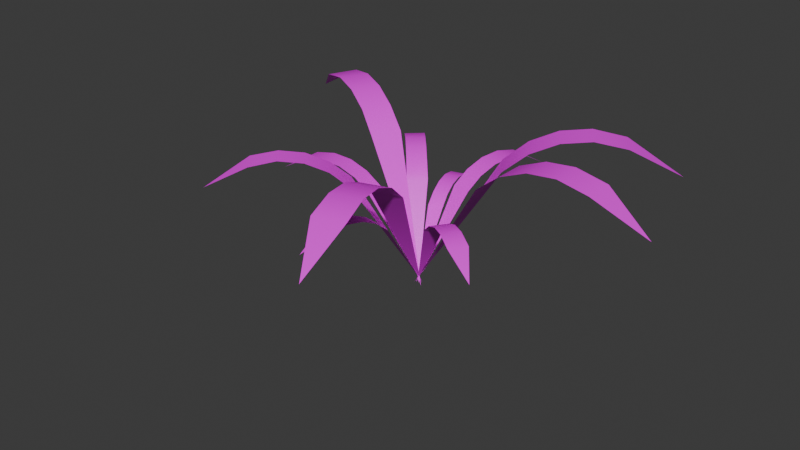 # Source: Grass2.blend  (saved by Blender 4.4.32; exported with 4.5.12 LTS)
import bpy
from mathutils import Matrix  # noqa: F401  (used for matrix-valued properties, if any)

bpy.ops.wm.read_factory_settings(use_empty=True)
scene = bpy.context.scene
scene.name = 'Scene'

# ---- collections
col_collection = bpy.data.collections.new('Collection'); scene.collection.children.link(col_collection)

# ---- images (referenced by path relative to the original .blend; pixels are not part of the script)
import os
ASSET_DIR = os.environ.get("B2B_ASSET_DIR", "")  # directory of the original .blend (textures are referenced by path, not embedded)
HERE = os.path.dirname(os.path.abspath(__file__))  # packed textures are extracted next to this script under _unpacked/

def load_image(name, relpath, width, height, colorspace="sRGB"):
    """Load a texture the original file referenced (path relative to the .blend, or extracted next to this script)."""
    p = next((c for c in (os.path.join(HERE, relpath), os.path.join(ASSET_DIR, relpath)) if relpath and os.path.exists(c)), "")
    if p:
        img = bpy.data.images.load(p, check_existing=True)
        img.name = name
    else:  # same state as the original file: an image datablock whose file is absent (Cycles renders it pink)
        img = bpy.data.images.new(name, width, height)
        img.source = "FILE"
        img.filepath = "//" + (relpath or name)
    img.colorspace_settings.name = colorspace
    return img
img_grass_leaf_jpg = load_image('grass-leaf.jpg', 'grass-leaf.jpg', 1024, 1024, 'sRGB')

# ---- materials (node trees are filled in below, after node groups)
mat_grass = bpy.data.materials.new('Grass')
mat_grass.alpha_threshold = 0.0
mat_grass.use_transparent_shadow = False
mat_grass.roughness = 0.5
mat_grass.line_color = (0.0, 0.0, 0.0, 1.0)

# ---- material node trees
mat_grass.use_nodes = True; mat_grass.node_tree.nodes.clear()
_N = mat_grass.node_tree.nodes; _L = mat_grass.node_tree.links
n0 = _N.new('ShaderNodeOutputMaterial'); n0.name = 'Material Output'; n0.location = (300, 300)
n1 = _N.new('ShaderNodeBsdfPrincipled'); n1.name = 'Principled BSDF'; n1.location = (10, 300)
n1.inputs[3].default_value = 1.45
n2 = _N.new('ShaderNodeTexImage'); n2.name = 'Image Texture'; n2.location = (-280, 280)
n2.image = img_grass_leaf_jpg
_L.new(n1.outputs[0], n0.inputs[0])
_L.new(n2.outputs[0], n1.inputs[0])
n0.is_active_output = True

# ---- world
world_world = bpy.data.worlds.new('World'); scene.world = world_world
world_world.use_nodes = True; world_world.node_tree.nodes.clear()
_N = world_world.node_tree.nodes; _L = world_world.node_tree.links
n0 = _N.new('ShaderNodeOutputWorld'); n0.name = 'World Output'; n0.location = (300, 300)
n1 = _N.new('ShaderNodeBackground'); n1.name = 'Background'; n1.location = (10, 300)
n1.inputs[0].default_value = (0.05088, 0.05088, 0.05088, 1.0)
_L.new(n1.outputs[0], n0.inputs[0])
n0.is_active_output = True
world_world.color = (0.05088, 0.05088, 0.05088)
world_world.sun_shadow_jitter_overblur = 0.0

# ---- meshes
me_plane = bpy.data.meshes.new('Plane')
me_plane.from_pydata([(8.632, -1.044, 10.44), (10.64, -1.044, 10.66), (8.625, 1.044, 10.46), (10.64, 1.044, 10.68), (12.8, -1.066, 10.26), (12.81, 1.066, 10.23), (6.78, -1.044, 9.658), (6.776, 1.044, 9.672), (5.167, -1.066, 8.377), (5.176, 1.066, 8.343), (-0.3471, 5.723e-09, -0.4653), (16.32, -9.051e-07, 8.179)], [], [(0, 3, 2), (3, 4, 5), (0, 7, 6), (7, 8, 6), (8, 9, 10), (5, 4, 11), (0, 1, 3), (3, 1, 4), (0, 2, 7), (7, 9, 8)])
me_plane.polygons.foreach_set('use_smooth', [True] * 10)
_uv = me_plane.uv_layers.new(name='UVMap')
_uv.uv.foreach_set('vector', [0.3287, 0.9648, 0.248, 0.0314, 0.3287, 0.02963, 0.248, 0.0314, 0.1595, 0.9704, 0.1586, 0.03519, 0.3287, 0.9648, 0.4089, 0.03139, 0.4089, 0.9665, 0.4089, 0.03139, 0.4969, 0.9704, 0.4089, 0.9665, 0.4969, 0.9704, 0.4977, 0.03519, 0.8809, 0.5018, 0.1586, 0.03519, 0.1595, 0.9704, 0.007619, 0.5017, 0.3287, 0.9648, 0.248, 0.9665, 0.248, 0.0314, 0.248, 0.0314, 0.248, 0.9665, 0.1595, 0.9704, 0.3287, 0.9648, 0.3287, 0.02963, 0.4089, 0.03139, 0.4089, 0.03139, 0.4977, 0.03519, 0.4969, 0.9704])
me_plane.materials.append(mat_grass)
me_plane.update()
me_plane_001 = bpy.data.meshes.new('Plane.001')
me_plane_001.from_pydata([(8.632, -1.044, 10.44), (10.64, -1.044, 10.66), (8.625, 1.044, 10.46), (10.64, 1.044, 10.68), (12.8, -1.066, 10.26), (12.81, 1.066, 10.23), (6.78, -1.044, 9.658), (6.776, 1.044, 9.672), (5.167, -1.066, 8.377), (5.176, 1.066, 8.343), (-0.3471, 5.723e-09, -0.4653), (16.32, -9.051e-07, 8.179)], [], [(0, 3, 2), (3, 4, 5), (0, 7, 6), (7, 8, 6), (8, 9, 10), (5, 4, 11), (0, 1, 3), (3, 1, 4), (0, 2, 7), (7, 9, 8)])
me_plane_001.polygons.foreach_set('use_smooth', [True] * 10)
_uv = me_plane_001.uv_layers.new(name='UVMap')
_uv.uv.foreach_set('vector', [0.3287, 0.9648, 0.248, 0.0314, 0.3287, 0.02963, 0.248, 0.0314, 0.1595, 0.9704, 0.1586, 0.03519, 0.3287, 0.9648, 0.4089, 0.03139, 0.4089, 0.9665, 0.4089, 0.03139, 0.4969, 0.9704, 0.4089, 0.9665, 0.4969, 0.9704, 0.4977, 0.03519, 0.8809, 0.5018, 0.1586, 0.03519, 0.1595, 0.9704, 0.007619, 0.5017, 0.3287, 0.9648, 0.248, 0.9665, 0.248, 0.0314, 0.248, 0.0314, 0.248, 0.9665, 0.1595, 0.9704, 0.3287, 0.9648, 0.3287, 0.02963, 0.4089, 0.03139, 0.4089, 0.03139, 0.4977, 0.03519, 0.4969, 0.9704])
me_plane_001.materials.append(mat_grass)
me_plane_001.update()
me_plane_002 = bpy.data.meshes.new('Plane.002')
me_plane_002.from_pydata([(8.632, -1.044, 10.44), (10.64, -1.044, 10.66), (8.625, 1.044, 10.46), (10.64, 1.044, 10.68), (12.8, -1.066, 10.26), (12.81, 1.066, 10.23), (6.78, -1.044, 9.658), (6.776, 1.044, 9.672), (5.167, -1.066, 8.377), (5.176, 1.066, 8.343), (-0.3471, 5.723e-09, -0.4653), (16.32, -9.051e-07, 8.179)], [], [(0, 3, 2), (3, 4, 5), (0, 7, 6), (7, 8, 6), (8, 9, 10), (5, 4, 11), (0, 1, 3), (3, 1, 4), (0, 2, 7), (7, 9, 8)])
me_plane_002.polygons.foreach_set('use_smooth', [True] * 10)
_uv = me_plane_002.uv_layers.new(name='UVMap')
_uv.uv.foreach_set('vector', [0.3287, 0.9648, 0.248, 0.0314, 0.3287, 0.02963, 0.248, 0.0314, 0.1595, 0.9704, 0.1586, 0.03519, 0.3287, 0.9648, 0.4089, 0.03139, 0.4089, 0.9665, 0.4089, 0.03139, 0.4969, 0.9704, 0.4089, 0.9665, 0.4969, 0.9704, 0.4977, 0.03519, 0.8809, 0.5018, 0.1586, 0.03519, 0.1595, 0.9704, 0.007619, 0.5017, 0.3287, 0.9648, 0.248, 0.9665, 0.248, 0.0314, 0.248, 0.0314, 0.248, 0.9665, 0.1595, 0.9704, 0.3287, 0.9648, 0.3287, 0.02963, 0.4089, 0.03139, 0.4089, 0.03139, 0.4977, 0.03519, 0.4969, 0.9704])
me_plane_002.materials.append(mat_grass)
me_plane_002.update()
me_plane_003 = bpy.data.meshes.new('Plane.003')
me_plane_003.from_pydata([(8.632, -1.044, 10.44), (10.64, -1.044, 10.66), (8.625, 1.044, 10.46), (10.64, 1.044, 10.68), (12.8, -1.066, 10.26), (12.81, 1.066, 10.23), (6.78, -1.044, 9.658), (6.776, 1.044, 9.672), (5.167, -1.066, 8.377), (5.176, 1.066, 8.343), (-0.3471, 5.723e-09, -0.4653), (16.32, -9.051e-07, 8.179)], [], [(0, 3, 2), (3, 4, 5), (0, 7, 6), (7, 8, 6), (8, 9, 10), (5, 4, 11), (0, 1, 3), (3, 1, 4), (0, 2, 7), (7, 9, 8)])
me_plane_003.polygons.foreach_set('use_smooth', [True] * 10)
_uv = me_plane_003.uv_layers.new(name='UVMap')
_uv.uv.foreach_set('vector', [0.3287, 0.9648, 0.248, 0.0314, 0.3287, 0.02963, 0.248, 0.0314, 0.1595, 0.9704, 0.1586, 0.03519, 0.3287, 0.9648, 0.4089, 0.03139, 0.4089, 0.9665, 0.4089, 0.03139, 0.4969, 0.9704, 0.4089, 0.9665, 0.4969, 0.9704, 0.4977, 0.03519, 0.8809, 0.5018, 0.1586, 0.03519, 0.1595, 0.9704, 0.007619, 0.5017, 0.3287, 0.9648, 0.248, 0.9665, 0.248, 0.0314, 0.248, 0.0314, 0.248, 0.9665, 0.1595, 0.9704, 0.3287, 0.9648, 0.3287, 0.02963, 0.4089, 0.03139, 0.4089, 0.03139, 0.4977, 0.03519, 0.4969, 0.9704])
me_plane_003.materials.append(mat_grass)
me_plane_003.update()
me_plane_004 = bpy.data.meshes.new('Plane.004')
me_plane_004.from_pydata([(8.632, -1.044, 10.44), (10.64, -1.044, 10.66), (8.625, 1.044, 10.46), (10.64, 1.044, 10.68), (12.8, -1.066, 10.26), (12.81, 1.066, 10.23), (6.78, -1.044, 9.658), (6.776, 1.044, 9.672), (5.167, -1.066, 8.377), (5.176, 1.066, 8.343), (-0.3471, 5.723e-09, -0.4653), (16.32, -9.051e-07, 8.179)], [], [(0, 3, 2), (3, 4, 5), (0, 7, 6), (7, 8, 6), (8, 9, 10), (5, 4, 11), (0, 1, 3), (3, 1, 4), (0, 2, 7), (7, 9, 8)])
me_plane_004.polygons.foreach_set('use_smooth', [True] * 10)
_uv = me_plane_004.uv_layers.new(name='UVMap')
_uv.uv.foreach_set('vector', [0.3287, 0.9648, 0.248, 0.0314, 0.3287, 0.02963, 0.248, 0.0314, 0.1595, 0.9704, 0.1586, 0.03519, 0.3287, 0.9648, 0.4089, 0.03139, 0.4089, 0.9665, 0.4089, 0.03139, 0.4969, 0.9704, 0.4089, 0.9665, 0.4969, 0.9704, 0.4977, 0.03519, 0.8809, 0.5018, 0.1586, 0.03519, 0.1595, 0.9704, 0.007619, 0.5017, 0.3287, 0.9648, 0.248, 0.9665, 0.248, 0.0314, 0.248, 0.0314, 0.248, 0.9665, 0.1595, 0.9704, 0.3287, 0.9648, 0.3287, 0.02963, 0.4089, 0.03139, 0.4089, 0.03139, 0.4977, 0.03519, 0.4969, 0.9704])
me_plane_004.materials.append(mat_grass)
me_plane_004.update()
me_plane_005 = bpy.data.meshes.new('Plane.005')
me_plane_005.from_pydata([(8.632, -1.044, 10.44), (10.64, -1.044, 10.66), (8.625, 1.044, 10.46), (10.64, 1.044, 10.68), (12.8, -1.066, 10.26), (12.81, 1.066, 10.23), (6.78, -1.044, 9.658), (6.776, 1.044, 9.672), (5.167, -1.066, 8.377), (5.176, 1.066, 8.343), (-0.3471, 5.723e-09, -0.4653), (16.32, -9.051e-07, 8.179)], [], [(0, 3, 2), (3, 4, 5), (0, 7, 6), (7, 8, 6), (8, 9, 10), (5, 4, 11), (0, 1, 3), (3, 1, 4), (0, 2, 7), (7, 9, 8)])
me_plane_005.polygons.foreach_set('use_smooth', [True] * 10)
_uv = me_plane_005.uv_layers.new(name='UVMap')
_uv.uv.foreach_set('vector', [0.3287, 0.9648, 0.248, 0.0314, 0.3287, 0.02963, 0.248, 0.0314, 0.1595, 0.9704, 0.1586, 0.03519, 0.3287, 0.9648, 0.4089, 0.03139, 0.4089, 0.9665, 0.4089, 0.03139, 0.4969, 0.9704, 0.4089, 0.9665, 0.4969, 0.9704, 0.4977, 0.03519, 0.8809, 0.5018, 0.1586, 0.03519, 0.1595, 0.9704, 0.007619, 0.5017, 0.3287, 0.9648, 0.248, 0.9665, 0.248, 0.0314, 0.248, 0.0314, 0.248, 0.9665, 0.1595, 0.9704, 0.3287, 0.9648, 0.3287, 0.02963, 0.4089, 0.03139, 0.4089, 0.03139, 0.4977, 0.03519, 0.4969, 0.9704])
me_plane_005.materials.append(mat_grass)
me_plane_005.update()
me_plane_006 = bpy.data.meshes.new('Plane.006')
me_plane_006.from_pydata([(8.632, -1.044, 10.44), (10.64, -1.044, 10.66), (8.625, 1.044, 10.46), (10.64, 1.044, 10.68), (12.8, -1.066, 10.26), (12.81, 1.066, 10.23), (6.78, -1.044, 9.658), (6.776, 1.044, 9.672), (5.167, -1.066, 8.377), (5.176, 1.066, 8.343), (-0.3471, 5.723e-09, -0.4653), (16.32, -9.051e-07, 8.179)], [], [(0, 3, 2), (3, 4, 5), (0, 7, 6), (7, 8, 6), (8, 9, 10), (5, 4, 11), (0, 1, 3), (3, 1, 4), (0, 2, 7), (7, 9, 8)])
me_plane_006.polygons.foreach_set('use_smooth', [True] * 10)
_uv = me_plane_006.uv_layers.new(name='UVMap')
_uv.uv.foreach_set('vector', [0.3287, 0.9648, 0.248, 0.0314, 0.3287, 0.02963, 0.248, 0.0314, 0.1595, 0.9704, 0.1586, 0.03519, 0.3287, 0.9648, 0.4089, 0.03139, 0.4089, 0.9665, 0.4089, 0.03139, 0.4969, 0.9704, 0.4089, 0.9665, 0.4969, 0.9704, 0.4977, 0.03519, 0.8809, 0.5018, 0.1586, 0.03519, 0.1595, 0.9704, 0.007619, 0.5017, 0.3287, 0.9648, 0.248, 0.9665, 0.248, 0.0314, 0.248, 0.0314, 0.248, 0.9665, 0.1595, 0.9704, 0.3287, 0.9648, 0.3287, 0.02963, 0.4089, 0.03139, 0.4089, 0.03139, 0.4977, 0.03519, 0.4969, 0.9704])
me_plane_006.materials.append(mat_grass)
me_plane_006.update()
me_plane_007 = bpy.data.meshes.new('Plane.007')
me_plane_007.from_pydata([(8.632, -1.044, 10.44), (10.64, -1.044, 10.66), (8.625, 1.044, 10.46), (10.64, 1.044, 10.68), (12.8, -1.066, 10.26), (12.81, 1.066, 10.23), (6.78, -1.044, 9.658), (6.776, 1.044, 9.672), (5.167, -1.066, 8.377), (5.176, 1.066, 8.343), (-0.3471, 5.723e-09, -0.4653), (16.32, -9.051e-07, 8.179)], [], [(0, 3, 2), (3, 4, 5), (0, 7, 6), (7, 8, 6), (8, 9, 10), (5, 4, 11), (0, 1, 3), (3, 1, 4), (0, 2, 7), (7, 9, 8)])
me_plane_007.polygons.foreach_set('use_smooth', [True] * 10)
_uv = me_plane_007.uv_layers.new(name='UVMap')
_uv.uv.foreach_set('vector', [0.3287, 0.9648, 0.248, 0.0314, 0.3287, 0.02963, 0.248, 0.0314, 0.1595, 0.9704, 0.1586, 0.03519, 0.3287, 0.9648, 0.4089, 0.03139, 0.4089, 0.9665, 0.4089, 0.03139, 0.4969, 0.9704, 0.4089, 0.9665, 0.4969, 0.9704, 0.4977, 0.03519, 0.8809, 0.5018, 0.1586, 0.03519, 0.1595, 0.9704, 0.007619, 0.5017, 0.3287, 0.9648, 0.248, 0.9665, 0.248, 0.0314, 0.248, 0.0314, 0.248, 0.9665, 0.1595, 0.9704, 0.3287, 0.9648, 0.3287, 0.02963, 0.4089, 0.03139, 0.4089, 0.03139, 0.4977, 0.03519, 0.4969, 0.9704])
me_plane_007.materials.append(mat_grass)
me_plane_007.update()
me_plane_008 = bpy.data.meshes.new('Plane.008')
me_plane_008.from_pydata([(8.632, -1.044, 10.44), (10.64, -1.044, 10.66), (8.625, 1.044, 10.46), (10.64, 1.044, 10.68), (12.8, -1.066, 10.26), (12.81, 1.066, 10.23), (6.78, -1.044, 9.658), (6.776, 1.044, 9.672), (5.167, -1.066, 8.377), (5.176, 1.066, 8.343), (-0.3471, 5.723e-09, -0.4653), (16.32, -9.051e-07, 8.179)], [], [(0, 3, 2), (3, 4, 5), (0, 7, 6), (7, 8, 6), (8, 9, 10), (5, 4, 11), (0, 1, 3), (3, 1, 4), (0, 2, 7), (7, 9, 8)])
me_plane_008.polygons.foreach_set('use_smooth', [True] * 10)
_uv = me_plane_008.uv_layers.new(name='UVMap')
_uv.uv.foreach_set('vector', [0.3287, 0.9648, 0.248, 0.0314, 0.3287, 0.02963, 0.248, 0.0314, 0.1595, 0.9704, 0.1586, 0.03519, 0.3287, 0.9648, 0.4089, 0.03139, 0.4089, 0.9665, 0.4089, 0.03139, 0.4969, 0.9704, 0.4089, 0.9665, 0.4969, 0.9704, 0.4977, 0.03519, 0.8809, 0.5018, 0.1586, 0.03519, 0.1595, 0.9704, 0.007619, 0.5017, 0.3287, 0.9648, 0.248, 0.9665, 0.248, 0.0314, 0.248, 0.0314, 0.248, 0.9665, 0.1595, 0.9704, 0.3287, 0.9648, 0.3287, 0.02963, 0.4089, 0.03139, 0.4089, 0.03139, 0.4977, 0.03519, 0.4969, 0.9704])
me_plane_008.materials.append(mat_grass)
me_plane_008.update()
me_plane_009 = bpy.data.meshes.new('Plane.009')
me_plane_009.from_pydata([(8.632, -1.044, 10.44), (10.64, -1.044, 10.66), (8.625, 1.044, 10.46), (10.64, 1.044, 10.68), (12.8, -1.066, 10.26), (12.81, 1.066, 10.23), (6.78, -1.044, 9.658), (6.776, 1.044, 9.672), (5.167, -1.066, 8.377), (5.176, 1.066, 8.343), (-0.3471, 5.723e-09, -0.4653), (16.32, -9.051e-07, 8.179)], [], [(0, 3, 2), (3, 4, 5), (0, 7, 6), (7, 8, 6), (8, 9, 10), (5, 4, 11), (0, 1, 3), (3, 1, 4), (0, 2, 7), (7, 9, 8)])
me_plane_009.polygons.foreach_set('use_smooth', [True] * 10)
_uv = me_plane_009.uv_layers.new(name='UVMap')
_uv.uv.foreach_set('vector', [0.3287, 0.9648, 0.248, 0.0314, 0.3287, 0.02963, 0.248, 0.0314, 0.1595, 0.9704, 0.1586, 0.03519, 0.3287, 0.9648, 0.4089, 0.03139, 0.4089, 0.9665, 0.4089, 0.03139, 0.4969, 0.9704, 0.4089, 0.9665, 0.4969, 0.9704, 0.4977, 0.03519, 0.8809, 0.5018, 0.1586, 0.03519, 0.1595, 0.9704, 0.007619, 0.5017, 0.3287, 0.9648, 0.248, 0.9665, 0.248, 0.0314, 0.248, 0.0314, 0.248, 0.9665, 0.1595, 0.9704, 0.3287, 0.9648, 0.3287, 0.02963, 0.4089, 0.03139, 0.4089, 0.03139, 0.4977, 0.03519, 0.4969, 0.9704])
me_plane_009.materials.append(mat_grass)
me_plane_009.update()
me_plane_010 = bpy.data.meshes.new('Plane.010')
me_plane_010.from_pydata([(8.632, -1.044, 10.44), (10.64, -1.044, 10.66), (8.625, 1.044, 10.46), (10.64, 1.044, 10.68), (12.8, -1.066, 10.26), (12.81, 1.066, 10.23), (6.78, -1.044, 9.658), (6.776, 1.044, 9.672), (5.167, -1.066, 8.377), (5.176, 1.066, 8.343), (-0.3471, 5.723e-09, -0.4653), (16.32, -9.051e-07, 8.179)], [], [(0, 3, 2), (3, 4, 5), (0, 7, 6), (7, 8, 6), (8, 9, 10), (5, 4, 11), (0, 1, 3), (3, 1, 4), (0, 2, 7), (7, 9, 8)])
me_plane_010.polygons.foreach_set('use_smooth', [True] * 10)
_uv = me_plane_010.uv_layers.new(name='UVMap')
_uv.uv.foreach_set('vector', [0.3287, 0.9648, 0.248, 0.0314, 0.3287, 0.02963, 0.248, 0.0314, 0.1595, 0.9704, 0.1586, 0.03519, 0.3287, 0.9648, 0.4089, 0.03139, 0.4089, 0.9665, 0.4089, 0.03139, 0.4969, 0.9704, 0.4089, 0.9665, 0.4969, 0.9704, 0.4977, 0.03519, 0.8809, 0.5018, 0.1586, 0.03519, 0.1595, 0.9704, 0.007619, 0.5017, 0.3287, 0.9648, 0.248, 0.9665, 0.248, 0.0314, 0.248, 0.0314, 0.248, 0.9665, 0.1595, 0.9704, 0.3287, 0.9648, 0.3287, 0.02963, 0.4089, 0.03139, 0.4089, 0.03139, 0.4977, 0.03519, 0.4969, 0.9704])
me_plane_010.materials.append(mat_grass)
me_plane_010.update()

# ---- objects
ob_plane = bpy.data.objects.new('Plane', me_plane)
ob_plane_001 = bpy.data.objects.new('Plane.001', me_plane_001)
ob_plane_002 = bpy.data.objects.new('Plane.002', me_plane_002)
ob_plane_003 = bpy.data.objects.new('Plane.003', me_plane_003)
ob_plane_004 = bpy.data.objects.new('Plane.004', me_plane_004)
ob_plane_005 = bpy.data.objects.new('Plane.005', me_plane_005)
ob_plane_006 = bpy.data.objects.new('Plane.006', me_plane_006)
ob_plane_007 = bpy.data.objects.new('Plane.007', me_plane_007)
ob_plane_008 = bpy.data.objects.new('Plane.008', me_plane_008)
ob_plane_009 = bpy.data.objects.new('Plane.009', me_plane_009)
ob_plane_010 = bpy.data.objects.new('Plane.010', me_plane_010)

# ---- transforms, parenting, visibility, modifiers, constraints
ob_plane.location = (0.0, 0.0, 0.0)
ob_plane_001.location = (0.0, 0.0, 0.0)
ob_plane_001.rotation_euler = (0.0, -0.0, 0.5789)
ob_plane_002.location = (0.0, 0.0, 0.0)
ob_plane_002.rotation_euler = (0.0, -0.0, 2.697)
ob_plane_003.location = (0.0, 0.0, 0.0)
ob_plane_003.rotation_euler = (0.0, -0.0, 5.004)
ob_plane_004.location = (0.0, 0.0, 0.0)
ob_plane_004.rotation_euler = (0.0, -0.0, 7.608)
ob_plane_004.scale = (0.665, 0.665, 0.665)
ob_plane_005.location = (0.0, 0.0, 0.0)
ob_plane_005.rotation_euler = (0.0, -0.0, 8.574)
ob_plane_005.scale = (0.665, 0.665, 0.665)
ob_plane_006.location = (0.0, 0.0, 0.0)
ob_plane_006.rotation_euler = (0.0, -0.0, 9.56)
ob_plane_006.scale = (0.665, 0.665, 0.665)
ob_plane_007.location = (0.0, 0.0, 0.0)
ob_plane_007.rotation_euler = (0.0, -0.0, 10.16)
ob_plane_007.scale = (0.8376, 0.8376, 0.8376)
ob_plane_008.location = (0.0, 0.0, 0.0)
ob_plane_008.rotation_euler = (0.0, -0.0, 10.73)
ob_plane_008.scale = (0.5479, 0.5479, 0.5479)
ob_plane_009.location = (0.0, 0.0, 0.0)
ob_plane_009.rotation_euler = (0.0, -0.0, 11.96)
ob_plane_009.scale = (0.6169, 0.6169, 0.6169)
ob_plane_010.location = (0.0, 0.0, 0.0)
ob_plane_010.rotation_euler = (0.0, -0.0, 14.38)
ob_plane_010.scale = (0.493, 0.493, 0.493)

# ---- collection membership
col_collection.objects.link(ob_plane)
col_collection.objects.link(ob_plane_001)
col_collection.objects.link(ob_plane_002)
col_collection.objects.link(ob_plane_003)
col_collection.objects.link(ob_plane_004)
col_collection.objects.link(ob_plane_005)
col_collection.objects.link(ob_plane_006)
col_collection.objects.link(ob_plane_007)
col_collection.objects.link(ob_plane_008)
col_collection.objects.link(ob_plane_009)
col_collection.objects.link(ob_plane_010)

# ---- scene / render settings (as saved in the file)
scene.frame_start = 1; scene.frame_end = 250; scene.frame_set(1)
scene.render.engine = 'BLENDER_EEVEE_NEXT'
bpy.context.view_layer.update()

# ---- added for rendering (the .blend has no active camera and no usable light): camera, sun
cam_auto = bpy.data.cameras.new('AutoCamera')
cam_auto.lens = 50.0
cam_auto.sensor_width = 36.0
cam_auto.clip_end = 1000.0
ob_auto_camera = bpy.data.objects.new('AutoCamera', cam_auto)
scene.collection.objects.link(ob_auto_camera)
ob_auto_camera.location = (40.1125, -50.0777, 36.7435)
ob_auto_camera.rotation_euler = (1.09748, -7.21219e-08, 0.694738)
scene.camera = ob_auto_camera
light_auto_sun = bpy.data.lights.new('AutoSun', 'SUN')
light_auto_sun.energy = 3.0
light_auto_sun.angle = 0.0523599
ob_auto_sun = bpy.data.objects.new('AutoSun', light_auto_sun)
scene.collection.objects.link(ob_auto_sun)
ob_auto_sun.rotation_euler = (0.872665, 0.174533, 0.523599)
bpy.context.view_layer.update()
